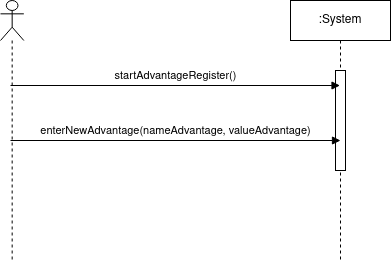

The diagram above was exported from draw.io. Its source (the exported page's mxGraphModel, read from the mxfile embedded in the PNG):
<mxGraphModel dx="954" dy="586" grid="1" gridSize="10" guides="1" tooltips="1" connect="1" arrows="1" fold="1" page="1" pageScale="1" pageWidth="827" pageHeight="1169" math="0" shadow="0">
  <root>
    <mxCell id="0" />
    <mxCell id="1" parent="0" />
    <mxCell id="agK3NBBc9QMFnIC8tp_F-1" value="" style="shape=umlLifeline;perimeter=lifelinePerimeter;whiteSpace=wrap;html=1;container=1;dropTarget=0;collapsible=0;recursiveResize=0;outlineConnect=0;portConstraint=eastwest;newEdgeStyle={&quot;curved&quot;:0,&quot;rounded&quot;:0};participant=umlActor;" vertex="1" parent="1">
      <mxGeometry x="120" y="120" width="23.33" height="260" as="geometry" />
    </mxCell>
    <mxCell id="agK3NBBc9QMFnIC8tp_F-2" value=":System" style="shape=umlLifeline;perimeter=lifelinePerimeter;whiteSpace=wrap;html=1;container=1;dropTarget=0;collapsible=0;recursiveResize=0;outlineConnect=0;portConstraint=eastwest;newEdgeStyle={&quot;curved&quot;:0,&quot;rounded&quot;:0};" vertex="1" parent="1">
      <mxGeometry x="410" y="120" width="100" height="260" as="geometry" />
    </mxCell>
    <mxCell id="agK3NBBc9QMFnIC8tp_F-7" value="" style="html=1;points=[[0,0,0,0,5],[0,1,0,0,-5],[1,0,0,0,5],[1,1,0,0,-5]];perimeter=orthogonalPerimeter;outlineConnect=0;targetShapes=umlLifeline;portConstraint=eastwest;newEdgeStyle={&quot;curved&quot;:0,&quot;rounded&quot;:0};" vertex="1" parent="agK3NBBc9QMFnIC8tp_F-2">
      <mxGeometry x="45" y="70" width="10" height="100" as="geometry" />
    </mxCell>
    <mxCell id="agK3NBBc9QMFnIC8tp_F-4" value="startAdvantageRegister()" style="html=1;verticalAlign=bottom;endArrow=block;curved=0;rounded=0;" edge="1" target="agK3NBBc9QMFnIC8tp_F-2" parent="1">
      <mxGeometry relative="1" as="geometry">
        <mxPoint x="130" y="205" as="sourcePoint" />
        <mxPoint x="200" y="205" as="targetPoint" />
      </mxGeometry>
    </mxCell>
    <mxCell id="agK3NBBc9QMFnIC8tp_F-6" value="enterNewAdvantage(nameAdvantage, valueAdvantage)" style="html=1;verticalAlign=bottom;endArrow=block;curved=0;rounded=0;" edge="1" parent="1">
      <mxGeometry relative="1" as="geometry">
        <mxPoint x="130" y="260" as="sourcePoint" />
        <mxPoint x="460" y="260" as="targetPoint" />
      </mxGeometry>
    </mxCell>
  </root>
</mxGraphModel>